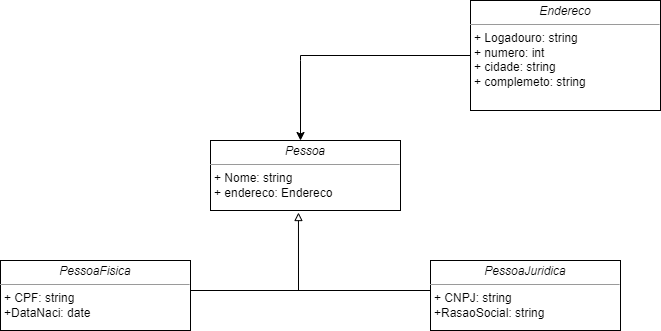

The diagram above was exported from draw.io. Its source (the exported page's mxGraphModel, read from the mxfile embedded in the PNG):
<mxGraphModel dx="1422" dy="794" grid="1" gridSize="10" guides="1" tooltips="1" connect="1" arrows="1" fold="1" page="1" pageScale="1" pageWidth="850" pageHeight="1100" background="none" math="0" shadow="0">
  <root>
    <mxCell id="0" />
    <mxCell id="1" parent="0" />
    <mxCell id="5d2195bd80daf111-20" value="&lt;p style=&quot;margin:0px;margin-top:4px;text-align:center;&quot;&gt;&lt;i&gt;Pessoa&lt;/i&gt;&lt;/p&gt;&lt;hr size=&quot;1&quot;&gt;&lt;p style=&quot;margin:0px;margin-left:4px;&quot;&gt;+ Nome: string&lt;/p&gt;&lt;p style=&quot;margin: 0px 0px 0px 4px;&quot;&gt;+ endereco: Endereco&lt;/p&gt;&lt;div&gt;&lt;br&gt;&lt;/div&gt;&lt;p style=&quot;margin:0px;margin-left:4px;&quot;&gt;&lt;br&gt;&lt;/p&gt;" style="verticalAlign=top;align=left;overflow=fill;fontSize=12;fontFamily=Helvetica;html=1;rounded=0;shadow=0;comic=0;labelBackgroundColor=none;strokeWidth=1" parent="1" vertex="1">
      <mxGeometry x="330" y="330" width="190" height="70" as="geometry" />
    </mxCell>
    <mxCell id="xOG72WEcZq8S7vhf1LCz-11" style="edgeStyle=orthogonalEdgeStyle;rounded=0;orthogonalLoop=1;jettySize=auto;html=1;exitX=1;exitY=0.5;exitDx=0;exitDy=0;endArrow=none;endFill=0;endSize=6;strokeColor=default;" edge="1" parent="1">
      <mxGeometry relative="1" as="geometry">
        <mxPoint x="420" y="480" as="targetPoint" />
        <mxPoint x="310" y="480" as="sourcePoint" />
      </mxGeometry>
    </mxCell>
    <mxCell id="xOG72WEcZq8S7vhf1LCz-2" value="&lt;p style=&quot;margin:0px;margin-top:4px;text-align:center;&quot;&gt;&lt;i&gt;PessoaFisica&lt;/i&gt;&lt;/p&gt;&lt;hr size=&quot;1&quot;&gt;&lt;p style=&quot;margin:0px;margin-left:4px;&quot;&gt;+ CPF: string&lt;/p&gt;&lt;p style=&quot;margin:0px;margin-left:4px;&quot;&gt;+DataNaci: date&lt;/p&gt;&lt;p style=&quot;margin:0px;margin-left:4px;&quot;&gt;&lt;br&gt;&lt;/p&gt;" style="verticalAlign=top;align=left;overflow=fill;fontSize=12;fontFamily=Helvetica;html=1;rounded=0;shadow=0;comic=0;labelBackgroundColor=none;strokeWidth=1" vertex="1" parent="1">
      <mxGeometry x="120" y="450" width="190" height="70" as="geometry" />
    </mxCell>
    <mxCell id="xOG72WEcZq8S7vhf1LCz-7" style="edgeStyle=orthogonalEdgeStyle;rounded=0;orthogonalLoop=1;jettySize=auto;html=1;exitX=0;exitY=0.5;exitDx=0;exitDy=0;entryX=0.463;entryY=1.029;entryDx=0;entryDy=0;entryPerimeter=0;strokeColor=default;endArrow=block;endFill=0;endSize=6;" edge="1" parent="1" source="xOG72WEcZq8S7vhf1LCz-3" target="5d2195bd80daf111-20">
      <mxGeometry relative="1" as="geometry">
        <Array as="points">
          <mxPoint x="550" y="480" />
          <mxPoint x="418" y="480" />
        </Array>
      </mxGeometry>
    </mxCell>
    <mxCell id="xOG72WEcZq8S7vhf1LCz-3" value="&lt;p style=&quot;margin:0px;margin-top:4px;text-align:center;&quot;&gt;&lt;i&gt;PessoaJuridica&lt;/i&gt;&lt;/p&gt;&lt;hr size=&quot;1&quot;&gt;&lt;p style=&quot;margin:0px;margin-left:4px;&quot;&gt;+ CNPJ: string&lt;/p&gt;&lt;p style=&quot;margin:0px;margin-left:4px;&quot;&gt;+RasaoSocial: string&lt;/p&gt;" style="verticalAlign=top;align=left;overflow=fill;fontSize=12;fontFamily=Helvetica;html=1;rounded=0;shadow=0;comic=0;labelBackgroundColor=none;strokeWidth=1" vertex="1" parent="1">
      <mxGeometry x="550" y="450" width="190" height="70" as="geometry" />
    </mxCell>
    <mxCell id="xOG72WEcZq8S7vhf1LCz-8" style="edgeStyle=orthogonalEdgeStyle;rounded=0;orthogonalLoop=1;jettySize=auto;html=1;exitX=0;exitY=0.5;exitDx=0;exitDy=0;" edge="1" parent="1" source="xOG72WEcZq8S7vhf1LCz-4">
      <mxGeometry relative="1" as="geometry">
        <mxPoint x="420" y="330" as="targetPoint" />
        <Array as="points">
          <mxPoint x="420" y="250" />
          <mxPoint x="420" y="326" />
        </Array>
      </mxGeometry>
    </mxCell>
    <mxCell id="xOG72WEcZq8S7vhf1LCz-4" value="&lt;p style=&quot;margin:0px;margin-top:4px;text-align:center;&quot;&gt;&lt;i&gt;Endereco&lt;/i&gt;&lt;/p&gt;&lt;hr size=&quot;1&quot;&gt;&lt;p style=&quot;margin:0px;margin-left:4px;&quot;&gt;+ Logadouro: string&lt;/p&gt;&lt;p style=&quot;margin:0px;margin-left:4px;&quot;&gt;+ numero: int&lt;br&gt;&lt;/p&gt;&lt;p style=&quot;margin:0px;margin-left:4px;&quot;&gt;+ cidade: string&lt;br&gt;&lt;/p&gt;&lt;p style=&quot;margin:0px;margin-left:4px;&quot;&gt;+ complemeto: string&lt;br&gt;&lt;/p&gt;" style="verticalAlign=top;align=left;overflow=fill;fontSize=12;fontFamily=Helvetica;html=1;rounded=0;shadow=0;comic=0;labelBackgroundColor=none;strokeWidth=1" vertex="1" parent="1">
      <mxGeometry x="590" y="190" width="190" height="110" as="geometry" />
    </mxCell>
  </root>
</mxGraphModel>